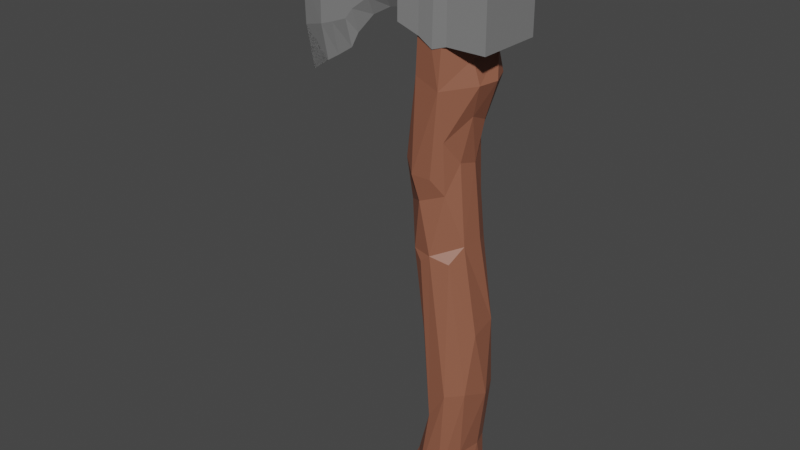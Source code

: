 # Source: throwaxeta.blend  (saved by Blender 3.2.14; exported with 4.5.12 LTS)
import bpy
from mathutils import Matrix  # noqa: F401  (used for matrix-valued properties, if any)

bpy.ops.wm.read_factory_settings(use_empty=True)
scene = bpy.context.scene
scene.name = 'Scene'

# ---- collections
col_collection = bpy.data.collections.new('Collection'); scene.collection.children.link(col_collection)

# ---- materials (node trees are filled in below, after node groups)
mat_material_001 = bpy.data.materials.new('Material.001')
mat_material_001.use_transparent_shadow = False
mat_material_002 = bpy.data.materials.new('Material.002')
mat_material_002.use_transparent_shadow = False

# ---- material node trees
mat_material_001.use_nodes = True; mat_material_001.node_tree.nodes.clear()
_N = mat_material_001.node_tree.nodes; _L = mat_material_001.node_tree.links
n0 = _N.new('ShaderNodeBsdfPrincipled'); n0.name = 'Principled BSDF'; n0.location = (10, 300)
n0.distribution = 'GGX'
n0.subsurface_method = 'RANDOM_WALK_SKIN'
n0.inputs[0].default_value = (0.2266, 0.2266, 0.2266, 1.0)
n0.inputs[3].default_value = 1.45
n0.inputs[27].default_value = (0.0, 0.0, 0.0, 1.0)
n0.inputs[28].default_value = 1.0
n1 = _N.new('ShaderNodeOutputMaterial'); n1.name = 'Material Output'; n1.location = (300, 300)
_L.new(n0.outputs[0], n1.inputs[0])
n1.is_active_output = True
mat_material_002.use_nodes = True; mat_material_002.node_tree.nodes.clear()
_N = mat_material_002.node_tree.nodes; _L = mat_material_002.node_tree.links
n0 = _N.new('ShaderNodeBsdfPrincipled'); n0.name = 'Principled BSDF'; n0.location = (10, 300)
n0.distribution = 'GGX'
n0.subsurface_method = 'RANDOM_WALK_SKIN'
n0.inputs[0].default_value = (0.2883, 0.1063, 0.06293, 1.0)
n0.inputs[3].default_value = 1.45
n0.inputs[27].default_value = (0.0, 0.0, 0.0, 1.0)
n0.inputs[28].default_value = 1.0
n1 = _N.new('ShaderNodeOutputMaterial'); n1.name = 'Material Output'; n1.location = (300, 300)
_L.new(n0.outputs[0], n1.inputs[0])
n1.is_active_output = True

# ---- world
world_world = bpy.data.worlds.new('World'); scene.world = world_world
world_world.use_nodes = True; world_world.node_tree.nodes.clear()
_N = world_world.node_tree.nodes; _L = world_world.node_tree.links
n0 = _N.new('ShaderNodeOutputWorld'); n0.name = 'World Output'; n0.location = (300, 300)
n1 = _N.new('ShaderNodeBackground'); n1.name = 'Background'; n1.location = (10, 300)
n1.inputs[0].default_value = (0.05088, 0.05088, 0.05088, 1.0)
_L.new(n1.outputs[0], n0.inputs[0])
n0.is_active_output = True
world_world.color = (0.05088, 0.05088, 0.05088)
world_world.use_sun_shadow = False
world_world.sun_shadow_jitter_overblur = 0.0

# ---- meshes
me_plane = bpy.data.meshes.new('Plane')
me_plane.from_pydata([(-1.0, -1.873, 1.73), (1.0, -1.873, 1.73), (-1.0, 1.0, 1.73), (1.0, 1.0, 1.73), (-1.712, -2.101, 1.804), (-1.638, 1.0, 1.804), (-2.49, -1.675, 1.738), (-2.482, 1.0, 1.738), (-3.649, -1.279, 1.738), (-3.642, 1.051, 1.738), (-4.53, -1.147, -0.003945), (-4.522, 1.139, -0.003945), (-5.498, -1.352, -0.003945), (-5.491, 1.316, -0.003945), (-6.503, -1.895, -0.003945), (-6.496, 1.624, -0.003945), (-7.465, -2.945, -0.003945), (-7.457, 1.961, -0.003945), (-7.887, -3.737, -0.003945), (-7.88, 2.183, -0.003945), (-8.743, -4.287, -0.003945), (-8.736, 2.585, -0.003945), (-9.441, -4.699, -0.003945), (-9.433, 2.912, -0.003945), (-10.36, -5.311, -0.003945), (-10.35, 3.377, -0.003945), (-1.0, -0.4366, 1.73), (1.0, -0.4366, 1.73), (-1.675, -0.5503, 1.804), (-2.486, -0.3375, 1.738), (-3.645, -0.1137, 1.738), (-4.526, -0.003669, 0.4055), (-5.494, -0.01834, 0.4055), (-6.5, -0.1358, 0.4055), (-7.461, -0.4916, 0.4055), (-7.884, -0.7769, 0.4055), (-8.74, -0.8509, 0.4055), (-9.437, -0.8932, 0.4055), (-10.9, -0.9671, -0.003945), (-1.0, -1.155, 1.73), (-1.693, -1.326, 1.804), (-2.488, -1.006, 1.738), (-3.647, -0.6963, 1.738), (-4.528, -0.5752, 0.4055), (-5.496, -0.6853, 0.4055), (-6.502, -1.015, 0.4055), (-7.463, -1.718, 0.4055), (-7.886, -2.257, 0.4055), (-8.741, -2.569, 0.4055), (-9.439, -2.796, 0.4055), (-10.83, -3.182, -0.003945), (1.0, -1.155, 1.73), (1.0, 0.2697, 1.73), (-1.0, 0.2697, 1.73), (-1.657, 0.2119, 1.804), (-2.484, 0.3201, 1.738), (-3.644, 0.4591, 1.738), (-4.524, 0.5584, 0.4055), (-5.493, 0.6375, 0.4055), (-6.498, 0.7293, 0.4055), (-7.459, 0.7144, 0.4055), (-7.882, 0.6784, 0.4055), (-8.738, 0.8383, 0.4055), (-9.435, 0.9778, 0.4055), (-10.74, 1.222, -0.003945), (-1.0, -1.873, -1.738), (1.0, -1.873, -1.738), (-1.0, 1.0, -1.738), (1.0, 1.0, -1.738), (-1.712, -2.101, -1.812), (-1.638, 1.0, -1.812), (-2.49, -1.675, -1.746), (-2.482, 1.0, -1.746), (-3.649, -1.279, -1.746), (-3.642, 1.051, -1.746), (-4.53, -1.147, -0.003945), (-4.522, 1.139, -0.003945), (-5.498, -1.352, -0.003945), (-5.491, 1.316, -0.003945), (-6.503, -1.895, -0.003945), (-6.496, 1.624, -0.003945), (-7.465, -2.945, -0.003945), (-7.457, 1.961, -0.003945), (-7.887, -3.737, -0.003945), (-7.88, 2.183, -0.003945), (-8.743, -4.287, -0.003945), (-8.736, 2.585, -0.003945), (-9.441, -4.699, -0.003945), (-9.433, 2.912, -0.003945), (-10.36, -5.311, -0.003945), (-10.35, 3.377, -0.003945), (-1.0, -0.4366, -1.738), (1.0, -0.4366, -1.738), (-1.675, -0.5503, -1.812), (-2.486, -0.3375, -1.746), (-3.645, -0.1137, -1.746), (-4.526, -0.003669, -0.4133), (-5.494, -0.01834, -0.4133), (-6.5, -0.1358, -0.4133), (-7.461, -0.4916, -0.4133), (-7.884, -0.7769, -0.4133), (-8.74, -0.8509, -0.4133), (-9.437, -0.8932, -0.4133), (-10.9, -0.9671, -0.003945), (-1.0, -1.155, -1.738), (-1.693, -1.326, -1.812), (-2.488, -1.006, -1.746), (-3.647, -0.6963, -1.746), (-4.528, -0.5752, -0.4133), (-5.496, -0.6853, -0.4133), (-6.502, -1.015, -0.4133), (-7.463, -1.718, -0.4133), (-7.886, -2.257, -0.4133), (-8.741, -2.569, -0.4133), (-9.439, -2.796, -0.4133), (-10.83, -3.182, -0.003945), (1.0, -1.155, -1.738), (1.0, 0.2697, -1.738), (-1.0, 0.2697, -1.738), (-1.657, 0.2119, -1.812), (-2.484, 0.3201, -1.746), (-3.644, 0.4591, -1.746), (-4.524, 0.5584, -0.4133), (-5.493, 0.6375, -0.4133), (-6.498, 0.7293, -0.4133), (-7.459, 0.7144, -0.4133), (-7.882, 0.6784, -0.4133), (-8.738, 0.8383, -0.4133), (-9.435, 0.9778, -0.4133), (-10.74, 1.222, -0.003945), (-1.135, 1.225, -1.732), (-0.1095, -2.286, -0.8404), (-0.007295, 1.225, -0.4804), (-0.1767, -2.412, 0.9236), (-0.1833, 1.225, 0.9054), (-1.077, 1.225, 1.667), (-2.401, 1.225, 1.732), (-3.558, -2.357, 0.3132), (-3.683, 1.225, -0.06025), (-3.426, -2.846, -0.8593), (-2.542, 1.225, -1.639), (-1.176, -3.628, -1.697), (-0.03385, -3.48, -1.137), (0.1952, -3.553, 0.8979), (-1.385, -3.939, 1.776), (-2.765, -3.542, 1.565), (-0.02687, -26.38, -0.8813), (-0.2899, -26.17, 1.241), (-3.885, -26.18, 0.6506), (-2.383, -25.65, -1.688), (-2.84, -24.06, 0.9295), (-3.571, -10.0, 0.6934), (-3.806, -6.308, 0.6239), (-0.353, -5.16, 0.5579), (-0.5194, -11.58, 0.6979), (0.3766, -19.84, -0.2181), (-0.716, -7.689, -0.2214), (-2.776, -16.88, 0.3416), (-2.402, -20.85, 0.5717), (-0.8576, -7.462, 0.694), (0.1747, -16.23, 0.5469), (-0.01436, -25.14, 0.5362), (-3.923, -7.066, -0.2484), (-2.577, -22.34, 0.1967), (-1.237, -6.352, 1.502), (-0.2413, -23.17, 0.9332), (-3.578, -11.61, -0.1776), (0.08912, -19.39, 1.146), (-0.7045, -23.29, 1.524), (-2.996, -24.07, -0.5436), (-1.237, -9.003, 1.315), (-0.8527, -12.35, 1.42), (-2.382, -9.345, -1.651), (-2.159, -11.39, -1.594), (-2.116, -12.39, -1.768), (-3.553, -9.043, -0.8429), (-2.649, -16.76, -0.8683), (-2.292, -20.89, -0.9013), (-1.8, -8.208, 1.711), (-0.6993, -19.51, 1.759), (-1.258, -27.58, 1.662), (-2.161, -8.388, -1.799), (-1.378, -12.45, -1.718), (-0.9682, -21.54, -1.781), (-3.021, -12.37, -1.234), (-2.355, -22.82, -1.191), (-3.291, -25.28, -1.058), (-1.739, -12.05, 1.749), (-3.286, -7.932, -1.472), (-1.579, -20.0, -1.651), (-1.001, -9.396, -1.143), (-2.447, -4.396, -1.691), (-2.272, -12.49, 1.708), (-2.289, -25.2, 1.736), (-1.374, -6.725, -1.508), (-0.8445, -11.84, -1.276), (-0.1604, -19.93, -1.428), (-2.818, -8.205, 1.745), (-2.475, -9.482, 1.603), (-0.4007, -23.25, -1.215), (-2.854, -12.08, 1.41), (-1.712, -21.11, 1.617), (-3.49, -7.686, 1.24), (-2.473, -16.66, 1.137), (0.3724, -3.55, -0.1668), (-0.431, -5.588, -0.4503), (-0.4028, -11.53, -0.3681), (0.04246, -15.98, -0.9136), (-0.09071, -23.21, -0.3339), (-1.456, -27.53, -1.752), (0.3102, -27.69, -0.05655), (-2.74, -27.01, 1.662), (-3.923, -26.16, -0.605), (-2.755, -27.01, -1.656)], [], [(53, 2, 3, 52), (53, 54, 5, 2), (54, 55, 7, 5), (55, 56, 9, 7), (56, 57, 11, 9), (57, 58, 13, 11), (58, 59, 15, 13), (59, 60, 17, 15), (60, 61, 19, 17), (61, 62, 21, 19), (62, 63, 23, 21), (63, 64, 25, 23), (49, 50, 38, 37), (48, 49, 37, 36), (47, 48, 36, 35), (46, 47, 35, 34), (45, 46, 34, 33), (44, 45, 33, 32), (43, 44, 32, 31), (42, 43, 31, 30), (41, 42, 30, 29), (40, 41, 29, 28), (39, 40, 28, 26), (39, 26, 27, 51), (0, 39, 51, 1), (0, 4, 40, 39), (4, 6, 41, 40), (6, 8, 42, 41), (8, 10, 43, 42), (10, 12, 44, 43), (12, 14, 45, 44), (14, 16, 46, 45), (16, 18, 47, 46), (18, 20, 48, 47), (20, 22, 49, 48), (22, 24, 50, 49), (37, 38, 64, 63), (36, 37, 63, 62), (35, 36, 62, 61), (34, 35, 61, 60), (33, 34, 60, 59), (32, 33, 59, 58), (31, 32, 58, 57), (30, 31, 57, 56), (29, 30, 56, 55), (28, 29, 55, 54), (26, 28, 54, 53), (26, 53, 52, 27), (118, 117, 68, 67), (118, 67, 70, 119), (119, 70, 72, 120), (120, 72, 74, 121), (121, 74, 76, 122), (122, 76, 78, 123), (123, 78, 80, 124), (124, 80, 82, 125), (125, 82, 84, 126), (126, 84, 86, 127), (127, 86, 88, 128), (128, 88, 90, 129), (114, 102, 103, 115), (113, 101, 102, 114), (112, 100, 101, 113), (111, 99, 100, 112), (110, 98, 99, 111), (109, 97, 98, 110), (108, 96, 97, 109), (107, 95, 96, 108), (106, 94, 95, 107), (105, 93, 94, 106), (104, 91, 93, 105), (104, 116, 92, 91), (65, 66, 116, 104), (65, 104, 105, 69), (69, 105, 106, 71), (71, 106, 107, 73), (73, 107, 108, 75), (75, 108, 109, 77), (77, 109, 110, 79), (79, 110, 111, 81), (81, 111, 112, 83), (83, 112, 113, 85), (85, 113, 114, 87), (87, 114, 115, 89), (102, 128, 129, 103), (101, 127, 128, 102), (100, 126, 127, 101), (99, 125, 126, 100), (98, 124, 125, 99), (97, 123, 124, 98), (96, 122, 123, 97), (95, 121, 122, 96), (94, 120, 121, 95), (93, 119, 120, 94), (91, 118, 119, 93), (91, 92, 117, 118), (27, 52, 117, 92), (13, 15, 80, 78), (1, 51, 116, 66), (50, 24, 89, 115), (14, 12, 77, 79), (5, 7, 72, 70), (23, 25, 90, 88), (64, 38, 103, 129), (6, 4, 69, 71), (24, 22, 87, 89), (15, 17, 82, 80), (16, 14, 79, 81), (7, 9, 74, 72), (51, 27, 92, 116), (8, 6, 71, 73), (17, 19, 84, 82), (18, 16, 81, 83), (9, 11, 76, 74), (0, 1, 66, 65), (10, 8, 73, 75), (52, 3, 68, 117), (19, 21, 86, 84), (3, 2, 67, 68), (20, 18, 83, 85), (11, 13, 78, 76), (12, 10, 75, 77), (2, 5, 70, 67), (25, 64, 129, 90), (21, 23, 88, 86), (38, 50, 115, 103), (4, 0, 65, 69), (22, 20, 85, 87), (130, 131, 141), (134, 135, 133), (138, 137, 145), (138, 139, 137), (130, 181, 140), (136, 144, 135), (137, 152, 145), (161, 147, 210), (153, 205, 204), (156, 154, 206), (206, 154, 207), (207, 154, 160), (151, 157, 203), (163, 150, 201), (161, 146, 208), (152, 202, 145), (203, 158, 201), (142, 204, 205), (155, 208, 199), (208, 146, 199), (200, 203, 192), (192, 203, 201), (205, 156, 194), (156, 190, 194), (133, 131, 132, 134), (183, 189, 174), (189, 183, 149), (142, 205, 194), (206, 207, 195), (181, 172, 188), (199, 146, 209), (145, 197, 144), (198, 200, 187), (201, 193, 179), (174, 189, 184), (185, 149, 186), (190, 195, 172), (207, 196, 182), (196, 199, 183), (139, 191, 188), (188, 172, 175), (172, 184, 175), (189, 177, 176), (141, 194, 181), (195, 182, 173), (178, 198, 170), (179, 180, 168), (182, 183, 174), (171, 179, 167), (179, 168, 167), (139, 188, 162), (188, 175, 162), (184, 176, 166), (144, 164, 143), (175, 166, 162), (177, 185, 163), (169, 186, 212), (164, 170, 159), (171, 167, 160), (165, 168, 161), (137, 139, 162), (177, 158, 157), (164, 159, 153), (152, 162, 151), (193, 211, 180), (146, 210, 209), (209, 213, 149), (130, 132, 131), (144, 143, 133, 135), (136, 138, 145), (138, 140, 139), (134, 132, 130, 140, 138, 136, 135), (130, 141, 181), (139, 140, 191), (131, 204, 142), (136, 145, 144), (131, 142, 141), (143, 204, 131, 133), (140, 181, 191), (198, 197, 202, 151), (161, 168, 147), (168, 180, 147), (186, 149, 212), (161, 210, 146), (143, 153, 204), (153, 156, 205), (155, 160, 167), (155, 165, 208), (208, 165, 161), (202, 152, 151), (203, 157, 158), (158, 163, 201), (160, 155, 207), (200, 151, 203), (156, 206, 190), (145, 202, 197), (201, 179, 187, 192), (198, 151, 200), (201, 150, 193), (150, 148, 193), (190, 206, 195), (207, 155, 196), (196, 155, 199), (149, 183, 209), (188, 191, 181), (187, 200, 192), (148, 150, 169, 212), (172, 173, 184), (173, 174, 184), (185, 189, 149), (141, 142, 194), (194, 190, 181), (195, 207, 182), (183, 199, 209), (144, 197, 178), (178, 197, 198), (179, 193, 180), (184, 189, 176), (177, 189, 185), (181, 190, 172), (172, 195, 173), (182, 196, 183), (144, 178, 164), (170, 198, 187), (171, 187, 179), (169, 185, 186), (173, 182, 174), (175, 184, 166), (164, 178, 170), (154, 170, 187), (154, 187, 171), (167, 168, 165), (163, 185, 169), (143, 164, 153), (159, 170, 154), (166, 176, 157), (176, 177, 157), (158, 177, 163), (154, 171, 160), (137, 162, 152), (151, 162, 166), (163, 169, 150), (153, 159, 156), (156, 159, 154), (167, 165, 155), (151, 166, 157), (210, 180, 211, 148, 212, 213, 209), (149, 213, 212), (193, 148, 211), (147, 180, 210)])
me_plane.polygons.foreach_set('material_index', [0, 0, 0, 0, 0, 0, 0, 0, 0, 0, 0, 0, 0, 0, 0, 0, 0, 0, 0, 0, 0, 0, 0, 0, 0, 0, 0, 0, 0, 0, 0, 0, 0, 0, 0, 0, 0, 0, 0, 0, 0, 0, 0, 0, 0, 0, 0, 0, 0, 0, 0, 0, 0, 0, 0, 0, 0, 0, 0, 0, 0, 0, 0, 0, 0, 0, 0, 0, 0, 0, 0, 0, 0, 0, 0, 0, 0, 0, 0, 0, 0, 0, 0, 0, 0, 0, 0, 0, 0, 0, 0, 0, 0, 0, 0, 0, 0, 0, 0, 0, 0, 0, 0, 0, 0, 0, 0, 0, 0, 0, 0, 0, 0, 0, 0, 0, 0, 0, 0, 0, 0, 0, 0, 0, 0, 0, 0, 0, 1, 1, 1, 1, 1, 1, 1, 1, 1, 1, 1, 1, 1, 1, 1, 1, 1, 1, 1, 1, 1, 1, 1, 1, 1, 1, 1, 1, 1, 1, 1, 1, 1, 1, 1, 1, 1, 1, 1, 1, 1, 1, 1, 1, 1, 1, 1, 1, 1, 1, 1, 1, 1, 1, 1, 1, 1, 1, 1, 1, 1, 1, 1, 1, 1, 1, 1, 1, 1, 1, 1, 1, 1, 1, 1, 1, 1, 1, 1, 1, 1, 1, 1, 1, 1, 1, 1, 1, 1, 1, 1, 1, 1, 1, 1, 1, 1, 1, 1, 1, 1, 1, 1, 1, 1, 1, 1, 1, 1, 1, 1, 1, 1, 1, 1, 1, 1, 1, 1, 1, 1, 1, 1, 1, 1, 1, 1, 1, 1, 1, 1, 1, 1, 1, 1, 1, 1, 1, 1, 1, 1, 1, 1, 1, 1, 1, 1, 1, 1, 1])
_uv = me_plane.uv_layers.new(name='UVMap')
_uv.uv.foreach_set('vector', [0.0, 0.7458, 0.0, 1.0, 1.0, 1.0, 1.0, 0.7458, 0.0, 0.7458, 0.0, 0.7458, 0.0, 1.0, 0.0, 1.0, 0.0, 0.7458, 0.0, 0.7458, 0.0, 1.0, 0.0, 1.0, 0.0, 0.7458, 0.0, 0.7458, 0.0, 1.0, 0.0, 1.0, 0.0, 0.7458, 0.0, 0.7458, 0.0, 1.0, 0.0, 1.0, 0.0, 0.7458, 0.0, 0.7458, 0.0, 1.0, 0.0, 1.0, 0.0, 0.7458, 0.0, 0.7458, 0.0, 1.0, 0.0, 1.0, 0.0, 0.7458, 0.0, 0.7458, 0.0, 1.0, 0.0, 1.0, 0.0, 0.7458, 0.0, 0.7458, 0.0, 1.0, 0.0, 1.0, 0.0, 0.7458, 0.0, 0.7458, 0.0, 1.0, 0.0, 1.0, 0.0, 0.7458, 0.0, 0.7458, 0.0, 1.0, 0.0, 1.0, 0.0, 0.7458, 0.0, 0.7458, 0.0, 1.0, 0.0, 1.0, 0.0, 0.25, 0.0, 0.25, 0.0, 0.5, 0.0, 0.5, 0.0, 0.25, 0.0, 0.25, 0.0, 0.5, 0.0, 0.5, 0.0, 0.25, 0.0, 0.25, 0.0, 0.5, 0.0, 0.5, 0.0, 0.25, 0.0, 0.25, 0.0, 0.5, 0.0, 0.5, 0.0, 0.25, 0.0, 0.25, 0.0, 0.5, 0.0, 0.5, 0.0, 0.25, 0.0, 0.25, 0.0, 0.5, 0.0, 0.5, 0.0, 0.25, 0.0, 0.25, 0.0, 0.5, 0.0, 0.5, 0.0, 0.25, 0.0, 0.25, 0.0, 0.5, 0.0, 0.5, 0.0, 0.25, 0.0, 0.25, 0.0, 0.5, 0.0, 0.5, 0.0, 0.25, 0.0, 0.25, 0.0, 0.5, 0.0, 0.5, 0.0, 0.25, 0.0, 0.25, 0.0, 0.5, 0.0, 0.5, 0.0, 0.25, 0.0, 0.5, 1.0, 0.5, 1.0, 0.25, 0.0, 0.0, 0.0, 0.25, 1.0, 0.25, 1.0, 0.0, 0.0, 0.0, 0.0, 0.0, 0.0, 0.25, 0.0, 0.25, 0.0, 0.0, 0.0, 0.0, 0.0, 0.25, 0.0, 0.25, 0.0, 0.0, 0.0, 0.0, 0.0, 0.25, 0.0, 0.25, 0.0, 0.0, 0.0, 0.0, 0.0, 0.25, 0.0, 0.25, 0.0, 0.0, 0.0, 0.0, 0.0, 0.25, 0.0, 0.25, 0.0, 0.0, 0.0, 0.0, 0.0, 0.25, 0.0, 0.25, 0.0, 0.0, 0.0, 0.0, 0.0, 0.25, 0.0, 0.25, 0.0, 0.0, 0.0, 0.0, 0.0, 0.25, 0.0, 0.25, 0.0, 0.0, 0.0, 0.0, 0.0, 0.25, 0.0, 0.25, 0.0, 0.0, 0.0, 0.0, 0.0, 0.25, 0.0, 0.25, 0.0, 0.0, 0.0, 0.0, 0.0, 0.25, 0.0, 0.25, 0.0, 0.5, 0.0, 0.5, 0.0, 0.7458, 0.0, 0.7458, 0.0, 0.5, 0.0, 0.5, 0.0, 0.7458, 0.0, 0.7458, 0.0, 0.5, 0.0, 0.5, 0.0, 0.7458, 0.0, 0.7458, 0.0, 0.5, 0.0, 0.5, 0.0, 0.7458, 0.0, 0.7458, 0.0, 0.5, 0.0, 0.5, 0.0, 0.7458, 0.0, 0.7458, 0.0, 0.5, 0.0, 0.5, 0.0, 0.7458, 0.0, 0.7458, 0.0, 0.5, 0.0, 0.5, 0.0, 0.7458, 0.0, 0.7458, 0.0, 0.5, 0.0, 0.5, 0.0, 0.7458, 0.0, 0.7458, 0.0, 0.5, 0.0, 0.5, 0.0, 0.7458, 0.0, 0.7458, 0.0, 0.5, 0.0, 0.5, 0.0, 0.7458, 0.0, 0.7458, 0.0, 0.5, 0.0, 0.5, 0.0, 0.7458, 0.0, 0.7458, 0.0, 0.5, 0.0, 0.7458, 1.0, 0.7458, 1.0, 0.5, 0.0, 0.7458, 1.0, 0.7458, 1.0, 1.0, 0.0, 1.0, 0.0, 0.7458, 0.0, 1.0, 0.0, 1.0, 0.0, 0.7458, 0.0, 0.7458, 0.0, 1.0, 0.0, 1.0, 0.0, 0.7458, 0.0, 0.7458, 0.0, 1.0, 0.0, 1.0, 0.0, 0.7458, 0.0, 0.7458, 0.0, 1.0, 0.0, 1.0, 0.0, 0.7458, 0.0, 0.7458, 0.0, 1.0, 0.0, 1.0, 0.0, 0.7458, 0.0, 0.7458, 0.0, 1.0, 0.0, 1.0, 0.0, 0.7458, 0.0, 0.7458, 0.0, 1.0, 0.0, 1.0, 0.0, 0.7458, 0.0, 0.7458, 0.0, 1.0, 0.0, 1.0, 0.0, 0.7458, 0.0, 0.7458, 0.0, 1.0, 0.0, 1.0, 0.0, 0.7458, 0.0, 0.7458, 0.0, 1.0, 0.0, 1.0, 0.0, 0.7458, 0.0, 0.7458, 0.0, 1.0, 0.0, 1.0, 0.0, 0.7458, 0.0, 0.25, 0.0, 0.5, 0.0, 0.5, 0.0, 0.25, 0.0, 0.25, 0.0, 0.5, 0.0, 0.5, 0.0, 0.25, 0.0, 0.25, 0.0, 0.5, 0.0, 0.5, 0.0, 0.25, 0.0, 0.25, 0.0, 0.5, 0.0, 0.5, 0.0, 0.25, 0.0, 0.25, 0.0, 0.5, 0.0, 0.5, 0.0, 0.25, 0.0, 0.25, 0.0, 0.5, 0.0, 0.5, 0.0, 0.25, 0.0, 0.25, 0.0, 0.5, 0.0, 0.5, 0.0, 0.25, 0.0, 0.25, 0.0, 0.5, 0.0, 0.5, 0.0, 0.25, 0.0, 0.25, 0.0, 0.5, 0.0, 0.5, 0.0, 0.25, 0.0, 0.25, 0.0, 0.5, 0.0, 0.5, 0.0, 0.25, 0.0, 0.25, 0.0, 0.5, 0.0, 0.5, 0.0, 0.25, 0.0, 0.25, 1.0, 0.25, 1.0, 0.5, 0.0, 0.5, 0.0, 0.0, 1.0, 0.0, 1.0, 0.25, 0.0, 0.25, 0.0, 0.0, 0.0, 0.25, 0.0, 0.25, 0.0, 0.0, 0.0, 0.0, 0.0, 0.25, 0.0, 0.25, 0.0, 0.0, 0.0, 0.0, 0.0, 0.25, 0.0, 0.25, 0.0, 0.0, 0.0, 0.0, 0.0, 0.25, 0.0, 0.25, 0.0, 0.0, 0.0, 0.0, 0.0, 0.25, 0.0, 0.25, 0.0, 0.0, 0.0, 0.0, 0.0, 0.25, 0.0, 0.25, 0.0, 0.0, 0.0, 0.0, 0.0, 0.25, 0.0, 0.25, 0.0, 0.0, 0.0, 0.0, 0.0, 0.25, 0.0, 0.25, 0.0, 0.0, 0.0, 0.0, 0.0, 0.25, 0.0, 0.25, 0.0, 0.0, 0.0, 0.0, 0.0, 0.25, 0.0, 0.25, 0.0, 0.0, 0.0, 0.0, 0.0, 0.25, 0.0, 0.25, 0.0, 0.0, 0.0, 0.5, 0.0, 0.7458, 0.0, 0.7458, 0.0, 0.5, 0.0, 0.5, 0.0, 0.7458, 0.0, 0.7458, 0.0, 0.5, 0.0, 0.5, 0.0, 0.7458, 0.0, 0.7458, 0.0, 0.5, 0.0, 0.5, 0.0, 0.7458, 0.0, 0.7458, 0.0, 0.5, 0.0, 0.5, 0.0, 0.7458, 0.0, 0.7458, 0.0, 0.5, 0.0, 0.5, 0.0, 0.7458, 0.0, 0.7458, 0.0, 0.5, 0.0, 0.5, 0.0, 0.7458, 0.0, 0.7458, 0.0, 0.5, 0.0, 0.5, 0.0, 0.7458, 0.0, 0.7458, 0.0, 0.5, 0.0, 0.5, 0.0, 0.7458, 0.0, 0.7458, 0.0, 0.5, 0.0, 0.5, 0.0, 0.7458, 0.0, 0.7458, 0.0, 0.5, 0.0, 0.5, 0.0, 0.7458, 0.0, 0.7458, 0.0, 0.5, 0.0, 0.5, 1.0, 0.5, 1.0, 0.7458, 0.0, 0.7458, 1.0, 0.5, 1.0, 0.7458, 1.0, 0.7458, 1.0, 0.5, 0.0, 1.0, 0.0, 1.0, 0.0, 1.0, 0.0, 1.0, 1.0, 0.0, 1.0, 0.25, 1.0, 0.25, 1.0, 0.0, 0.0, 0.25, 0.0, 0.0, 0.0, 0.0, 0.0, 0.25, 0.0, 0.0, 0.0, 0.0, 0.0, 0.0, 0.0, 0.0, 0.0, 1.0, 0.0, 1.0, 0.0, 1.0, 0.0, 1.0, 0.0, 1.0, 0.0, 1.0, 0.0, 1.0, 0.0, 1.0, 0.0, 0.7458, 0.0, 0.5, 0.0, 0.5, 0.0, 0.7458, 0.0, 0.0, 0.0, 0.0, 0.0, 0.0, 0.0, 0.0, 0.0, 0.0, 0.0, 0.0, 0.0, 0.0, 0.0, 0.0, 0.0, 1.0, 0.0, 1.0, 0.0, 1.0, 0.0, 1.0, 0.0, 0.0, 0.0, 0.0, 0.0, 0.0, 0.0, 0.0, 0.0, 1.0, 0.0, 1.0, 0.0, 1.0, 0.0, 1.0, 1.0, 0.25, 1.0, 0.5, 1.0, 0.5, 1.0, 0.25, 0.0, 0.0, 0.0, 0.0, 0.0, 0.0, 0.0, 0.0, 0.0, 1.0, 0.0, 1.0, 0.0, 1.0, 0.0, 1.0, 0.0, 0.0, 0.0, 0.0, 0.0, 0.0, 0.0, 0.0, 0.0, 1.0, 0.0, 1.0, 0.0, 1.0, 0.0, 1.0, 0.0, 0.0, 1.0, 0.0, 1.0, 0.0, 0.0, 0.0, 0.0, 0.0, 0.0, 0.0, 0.0, 0.0, 0.0, 0.0, 1.0, 0.7458, 1.0, 1.0, 1.0, 1.0, 1.0, 0.7458, 0.0, 1.0, 0.0, 1.0, 0.0, 1.0, 0.0, 1.0, 1.0, 1.0, 0.0, 1.0, 0.0, 1.0, 1.0, 1.0, 0.0, 0.0, 0.0, 0.0, 0.0, 0.0, 0.0, 0.0, 0.0, 1.0, 0.0, 1.0, 0.0, 1.0, 0.0, 1.0, 0.0, 0.0, 0.0, 0.0, 0.0, 0.0, 0.0, 0.0, 0.0, 1.0, 0.0, 1.0, 0.0, 1.0, 0.0, 1.0, 0.0, 1.0, 0.0, 0.7458, 0.0, 0.7458, 0.0, 1.0, 0.0, 1.0, 0.0, 1.0, 0.0, 1.0, 0.0, 1.0, 0.0, 0.5, 0.0, 0.25, 0.0, 0.25, 0.0, 0.5, 0.0, 0.0, 0.0, 0.0, 0.0, 0.0, 0.0, 0.0, 0.0, 0.0, 0.0, 0.0, 0.0, 0.0, 0.0, 0.0, 0.9441, 1.0, 0.8246, 0.5, 0.9221, 0.5, 0.6673, 1.0, 0.5626, 1.0, 0.6661, 0.5, 0.2454, 1.0, 0.2677, 0.5, 0.4083, 0.5, 0.2454, 1.0, 0.1693, 0.5, 0.2677, 0.5, 0.0, 1.0, 0.01432, 0.5, 0.07012, 1.0, 0.4441, 1.0, 0.5515, 0.5, 0.5626, 1.0, 0.2677, 0.5, 0.2973, 0.5, 0.4083, 0.5, 0.6979, 0.5, 0.6363, 0.5, 0.7514, 0.5, 0.6985, 0.5, 0.7913, 0.5, 0.7653, 0.5, 0.7754, 0.5, 0.6571, 0.5, 0.7766, 0.5, 0.7766, 0.5, 0.6571, 0.5, 0.84, 0.5, 0.84, 0.5, 0.6571, 0.5, 0.7004, 0.5, 0.3253, 0.5, 0.2638, 0.5, 0.3582, 0.5, 0.268, 0.5, 0.3371, 0.5, 0.4273, 0.5, 0.6979, 0.5, 0.832, 0.5, 0.7731, 0.5, 0.2973, 0.5, 0.3596, 0.5, 0.4083, 0.5, 0.3582, 0.5, 0.3, 0.5, 0.4273, 0.5, 0.8553, 0.5, 0.7653, 0.5, 0.7913, 0.5, 0.7677, 0.5, 0.7731, 0.5, 0.8716, 0.5, 0.7731, 0.5, 0.832, 0.5, 0.8716, 0.5, 0.4042, 0.5, 0.3582, 0.5, 0.4536, 0.5, 0.4536, 0.5, 0.3582, 0.5, 0.4273, 0.5, 0.7913, 0.5, 0.7754, 0.5, 0.8988, 0.5, 0.7754, 0.5, 0.8909, 0.5, 0.8988, 0.5, 0.6661, 0.5, 0.8246, 0.5, 0.7923, 1.0, 0.6673, 1.0, 0.0, 0.5, 0.06258, 0.5, 0.02396, 0.5, 0.06258, 0.5, 0.0, 0.5, 0.0597, 0.5, 0.8553, 0.5, 0.7913, 0.5, 0.8988, 0.5, 0.7766, 0.5, 0.84, 0.5, 0.8836, 0.5, 0.01432, 0.5, 0.03551, 0.5, 0.1064, 0.5, 0.8716, 0.5, 0.832, 0.5, 0.9562, 0.5, 0.4083, 0.5, 0.456, 0.5, 0.5515, 0.5, 0.4696, 0.5, 0.4042, 0.5, 0.5231, 0.5, 0.4273, 0.5, 0.4254, 0.5, 0.5623, 0.5, 0.02396, 0.5, 0.06258, 0.5, 0.1236, 0.5, 0.1316, 0.5, 0.0597, 0.5, 0.1547, 0.5, 0.8909, 0.5, 0.8836, 0.5, 0.9835, 0.5, 0.84, 0.5, 0.8917, 0.5, 0.9546, 0.5, 0.8917, 0.5, 0.8716, 0.5, 0.9667, 0.5, 0.1693, 0.5, 0.06547, 0.5, 0.1064, 0.5, 0.1064, 0.5, 0.03551, 0.5, 0.1617, 0.5, 0.03551, 0.5, 0.1236, 0.5, 0.1617, 0.5, 0.06258, 0.5, 0.174, 0.5, 0.17, 0.5, 0.9221, 0.5, 0.8988, 0.5, 0.9817, 0.5, 0.8836, 0.5, 0.9546, 0.5, 0.9839, 0.5, 0.5487, 0.5, 0.4696, 0.5, 0.5941, 0.5, 0.5623, 0.5, 0.5638, 0.5, 0.5808, 0.5, 0.9546, 0.5, 0.9667, 0.5, 1.0, 0.5, 0.6022, 0.5, 0.5623, 0.5, 0.6447, 0.5, 0.5623, 0.5, 0.5808, 0.5, 0.6447, 0.5, 0.1693, 0.5, 0.1064, 0.5, 0.2259, 0.5, 0.1064, 0.5, 0.1617, 0.5, 0.2259, 0.5, 0.1236, 0.5, 0.17, 0.5, 0.2447, 0.5, 0.5515, 0.5, 0.579, 0.5, 0.6685, 0.5, 0.1617, 0.5, 0.2447, 0.5, 0.2259, 0.5, 0.174, 0.5, 0.1316, 0.5, 0.268, 0.5, 0.2006, 0.5, 0.1547, 0.5, 0.189, 0.5, 0.579, 0.5, 0.5941, 0.5, 0.6921, 0.5, 0.6022, 0.5, 0.6447, 0.5, 0.7004, 0.5, 0.661, 0.5, 0.5808, 0.5, 0.6979, 0.5, 0.2677, 0.5, 0.1693, 0.5, 0.2259, 0.5, 0.174, 0.5, 0.3, 0.5, 0.2638, 0.5, 0.579, 0.5, 0.6921, 0.5, 0.6985, 0.5, 0.2973, 0.5, 0.2259, 0.5, 0.3253, 0.5, 0.4254, 0.5, 0.4354, 0.5, 0.5638, 0.5, 0.832, 0.5, 0.7514, 0.5, 0.9562, 0.5, 0.0, 0.5, 0.06596, 0.5, 0.0597, 0.5, 0.9441, 1.0, 0.7923, 1.0, 0.8246, 0.5, 0.5515, 0.5, 0.6685, 0.5, 0.6661, 0.5, 0.5626, 1.0, 0.4441, 1.0, 0.2454, 1.0, 0.4083, 0.5, 0.2454, 1.0, 0.07012, 1.0, 0.1693, 0.5, 0.4534, 0.1337, 0.4761, 0.3115, 0.3292, 0.467, 0.1497, 0.463, 0.0281, 0.2564, 0.1708, 0.03298, 0.3408, 0.03116, 0.9441, 1.0, 0.9221, 0.5, 0.9817, 0.5, 0.1693, 0.5, 0.07012, 1.0, 0.06547, 0.5, 0.8246, 0.5, 0.7653, 0.5, 0.8553, 0.5, 0.4441, 1.0, 0.4083, 0.5, 0.5515, 0.5, 0.8246, 0.5, 0.8553, 0.5, 0.9221, 0.5, 0.6685, 0.5, 0.7653, 0.5, 0.8246, 0.5, 0.6661, 0.5, 0.07012, 1.0, 0.01432, 0.5, 0.06547, 0.5, 0.4696, 0.5, 0.456, 0.5, 0.3596, 0.5, 0.3253, 0.5, 0.6979, 0.5, 0.5808, 0.5, 0.6363, 0.5, 0.5808, 0.5, 0.5638, 0.5, 0.6363, 0.5, 0.1547, 0.5, 0.0597, 0.5, 0.189, 0.5, 0.6979, 0.5, 0.7514, 0.5, 0.832, 0.5, 0.6685, 0.5, 0.6985, 0.5, 0.7653, 0.5, 0.6985, 0.5, 0.7754, 0.5, 0.7913, 0.5, 0.7677, 0.5, 0.7004, 0.5, 0.6447, 0.5, 0.7677, 0.5, 0.661, 0.5, 0.7731, 0.5, 0.7731, 0.5, 0.661, 0.5, 0.6979, 0.5, 0.3596, 0.5, 0.2973, 0.5, 0.3253, 0.5, 0.3582, 0.5, 0.2638, 0.5, 0.3, 0.5, 0.3, 0.5, 0.268, 0.5, 0.4273, 0.5, 0.7004, 0.5, 0.7677, 0.5, 0.84, 0.5, 0.4042, 0.5, 0.3253, 0.5, 0.3582, 0.5, 0.7754, 0.5, 0.7766, 0.5, 0.8909, 0.5, 0.4083, 0.5, 0.3596, 0.5, 0.456, 0.5, 0.4273, 0.5, 0.5623, 0.5, 0.5231, 0.5, 0.4536, 0.5, 0.4696, 0.5, 0.3253, 0.5, 0.4042, 0.5, 0.4273, 0.5, 0.3371, 0.5, 0.4254, 0.5, 0.3371, 0.5, 0.3033, 0.5, 0.4254, 0.5, 0.8909, 0.5, 0.7766, 0.5, 0.8836, 0.5, 0.84, 0.5, 0.7677, 0.5, 0.8917, 0.5, 0.8917, 0.5, 0.7677, 0.5, 0.8716, 0.5, 0.0597, 0.5, 0.0, 0.5, 0.0, 0.5, 0.1064, 0.5, 0.06547, 0.5, 0.01432, 0.5, 0.5231, 0.5, 0.4042, 0.5, 0.4536, 0.5, 0.3033, 0.5, 0.3371, 0.5, 0.2006, 0.5, 0.189, 0.5, 0.03551, 0.5, 0.02269, 0.5, 0.1236, 0.5, 0.02269, 0.5, 0.02396, 0.5, 0.1236, 0.5, 0.1316, 0.5, 0.06258, 0.5, 0.0597, 0.5, 0.9221, 0.5, 0.8553, 0.5, 0.8988, 0.5, 0.8988, 0.5, 0.8909, 0.5, 0.9817, 0.5, 0.8836, 0.5, 0.84, 0.5, 0.9546, 0.5, 0.9667, 0.5, 0.8716, 0.5, 0.9562, 0.5, 0.5515, 0.5, 0.456, 0.5, 0.5487, 0.5, 0.5487, 0.5, 0.456, 0.5, 0.4696, 0.5, 0.5623, 0.5, 0.4254, 0.5, 0.5638, 0.5, 0.1236, 0.5, 0.06258, 0.5, 0.17, 0.5, 0.174, 0.5, 0.06258, 0.5, 0.1316, 0.5, 0.9817, 0.5, 0.8909, 0.5, 0.9835, 0.5, 0.9835, 0.5, 0.8836, 0.5, 0.9839, 0.5, 0.9546, 0.5, 0.8917, 0.5, 0.9667, 0.5, 0.5515, 0.5, 0.5487, 0.5, 0.579, 0.5, 0.5941, 0.5, 0.4696, 0.5, 0.5231, 0.5, 0.6022, 0.5, 0.5231, 0.5, 0.5623, 0.5, 0.2006, 0.5, 0.1316, 0.5, 0.1547, 0.5, 0.9839, 0.5, 0.9546, 0.5, 1.0, 0.5, 0.1617, 0.5, 0.1236, 0.5, 0.2447, 0.5, 0.579, 0.5, 0.5487, 0.5, 0.5941, 0.5, 0.6571, 0.5, 0.5941, 0.5, 0.5231, 0.5, 0.6571, 0.5, 0.5231, 0.5, 0.6022, 0.5, 0.6447, 0.5, 0.5808, 0.5, 0.661, 0.5, 0.268, 0.5, 0.1316, 0.5, 0.2006, 0.5, 0.6685, 0.5, 0.579, 0.5, 0.6985, 0.5, 0.6921, 0.5, 0.5941, 0.5, 0.6571, 0.5, 0.2447, 0.5, 0.17, 0.5, 0.2638, 0.5, 0.17, 0.5, 0.174, 0.5, 0.2638, 0.5, 0.3, 0.5, 0.174, 0.5, 0.268, 0.5, 0.6571, 0.5, 0.6022, 0.5, 0.7004, 0.5, 0.2677, 0.5, 0.2259, 0.5, 0.2973, 0.5, 0.3253, 0.5, 0.2259, 0.5, 0.2447, 0.5, 0.268, 0.5, 0.2006, 0.5, 0.3371, 0.5, 0.6985, 0.5, 0.6921, 0.5, 0.7754, 0.5, 0.7754, 0.5, 0.6921, 0.5, 0.6571, 0.5, 0.6447, 0.5, 0.661, 0.5, 0.7677, 0.5, 0.3253, 0.5, 0.2447, 0.5, 0.2638, 0.5, 0.9867, 0.2521, 0.8402, 0.03676, 0.6572, 0.03385, 0.5272, 0.1734, 0.5313, 0.3439, 0.6553, 0.4655, 0.8126, 0.4768, 0.0597, 0.5, 0.06596, 0.5, 0.189, 0.5, 0.4254, 0.5, 0.3033, 0.5, 0.4354, 0.5, 0.6363, 0.5, 0.5638, 0.5, 0.7514, 0.5])
me_plane.materials.append(mat_material_001)
me_plane.materials.append(mat_material_002)
me_plane.update()

# ---- objects
ob_plane = bpy.data.objects.new('Plane', me_plane)

# ---- transforms, parenting, visibility, modifiers, constraints
ob_plane.location = (0.4706, 0.0, 2.115)
ob_plane.rotation_euler = (1.571, 0.0, 0.0)
ob_plane.scale = (0.1733, 0.1733, 0.1733)

# ---- collection membership
scene.collection.objects.link(ob_plane)

# ---- scene / render settings (as saved in the file)
scene.frame_start = 1; scene.frame_end = 250; scene.frame_set(1)
scene.render.engine = 'BLENDER_EEVEE_NEXT'
scene.cycles.sampling_pattern = 'TABULATED_SOBOL'
scene.cycles.use_light_tree = False
scene.view_settings.view_transform = 'Filmic'
bpy.context.view_layer.update()

# ---- added for rendering (the .blend has no active camera and no usable light): camera, sun
cam_auto = bpy.data.cameras.new('AutoCamera')
cam_auto.lens = 50.0
cam_auto.sensor_width = 36.0
cam_auto.clip_end = 1000.0
ob_auto_camera = bpy.data.objects.new('AutoCamera', cam_auto)
scene.collection.objects.link(ob_auto_camera)
ob_auto_camera.location = (4.97968, -6.43941, 4.3011)
ob_auto_camera.rotation_euler = (1.09748, -7.21219e-08, 0.694738)
scene.camera = ob_auto_camera
light_auto_sun = bpy.data.lights.new('AutoSun', 'SUN')
light_auto_sun.energy = 3.0
light_auto_sun.angle = 0.0523599
ob_auto_sun = bpy.data.objects.new('AutoSun', light_auto_sun)
scene.collection.objects.link(ob_auto_sun)
ob_auto_sun.rotation_euler = (0.872665, 0.174533, 0.523599)
bpy.context.view_layer.update()
